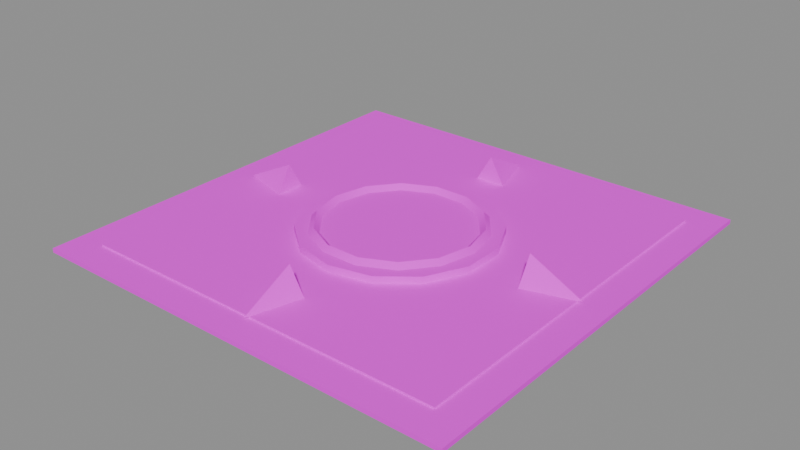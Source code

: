 # Source: PR_Building_Odeme.blend  (saved by Blender 5.2.45; exported with 4.5.12 LTS)
import bpy
from mathutils import Matrix  # noqa: F401  (used for matrix-valued properties, if any)

bpy.ops.wm.read_factory_settings(use_empty=True)
scene = bpy.context.scene
scene.name = 'Scene'

# ---- images (referenced by path relative to the original .blend; pixels are not part of the script)
import os
ASSET_DIR = os.environ.get("B2B_ASSET_DIR", "")  # directory of the original .blend (textures are referenced by path, not embedded)
HERE = os.path.dirname(os.path.abspath(__file__))  # packed textures are extracted next to this script under _unpacked/

def load_image(name, relpath, width, height, colorspace="sRGB"):
    """Load a texture the original file referenced (path relative to the .blend, or extracted next to this script)."""
    p = next((c for c in (os.path.join(HERE, relpath), os.path.join(ASSET_DIR, relpath)) if relpath and os.path.exists(c)), "")
    if p:
        img = bpy.data.images.load(p, check_existing=True)
        img.name = name
    else:  # same state as the original file: an image datablock whose file is absent (Cycles renders it pink)
        img = bpy.data.images.new(name, width, height)
        img.source = "FILE"
        img.filepath = "//" + (relpath or name)
    img.colorspace_settings.name = colorspace
    return img
img_t_palette_main = load_image('T_Palette_Main', 'T_Palette_Main.png', 1024, 1024, 'sRGB')

# ---- materials (node trees are filled in below, after node groups)
mat_m_palette = bpy.data.materials.new('M_Palette')

# ---- material node trees
mat_m_palette.use_nodes = True; mat_m_palette.node_tree.nodes.clear()
_N = mat_m_palette.node_tree.nodes; _L = mat_m_palette.node_tree.links
n0 = _N.new('ShaderNodeBsdfPrincipled'); n0.name = 'Principled BSDF'; n0.location = (-200, 100)
n0.inputs[2].default_value = 0.75
n0.inputs[10].default_value = 0.005
n0.inputs[13].default_value = 0.2
n1 = _N.new('ShaderNodeOutputMaterial'); n1.name = 'Material Output'; n1.location = (200, 100)
n2 = _N.new('ShaderNodeTexImage'); n2.name = 'Image Texture'; n2.location = (0, 0)
n2.image = img_t_palette_main
n2.interpolation = 'Closest'
_L.new(n0.outputs[0], n1.inputs[0])
_L.new(n2.outputs[0], n0.inputs[0])
n1.is_active_output = True

# ---- meshes
me_pr_building_odeme = bpy.data.meshes.new('PR_Building_Odeme')
me_pr_building_odeme.from_pydata([(-0.5, -0.5, 0.0), (-0.5, -0.5, 0.01), (-0.5, 0.5, 0.0), (-0.5, 0.5, 0.01), (0.5, -0.5, 0.0), (0.5, -0.5, 0.01), (0.5, 0.5, 0.0), (0.5, 0.5, 0.01), (-0.43, -0.43, 0.004), (-0.43, -0.43, 0.014), (-0.43, 0.43, 0.004), (-0.43, 0.43, 0.014), (0.43, -0.43, 0.004), (0.43, -0.43, 0.014), (0.43, 0.43, 0.004), (0.43, 0.43, 0.014), (0.0, 0.22, 0.01), (0.0, 0.22, 0.03), (0.09545, 0.1982, 0.01), (0.09545, 0.1982, 0.03), (0.172, 0.1372, 0.01), (0.172, 0.1372, 0.03), (0.2145, 0.04895, 0.01), (0.2145, 0.04895, 0.03), (0.2145, -0.04895, 0.01), (0.2145, -0.04895, 0.03), (0.172, -0.1372, 0.01), (0.172, -0.1372, 0.03), (0.09545, -0.1982, 0.01), (0.09545, -0.1982, 0.03), (0.0, -0.22, 0.01), (0.0, -0.22, 0.03), (-0.09545, -0.1982, 0.01), (-0.09545, -0.1982, 0.03), (-0.172, -0.1372, 0.01), (-0.172, -0.1372, 0.03), (-0.2145, -0.04895, 0.01), (-0.2145, -0.04895, 0.03), (-0.2145, 0.04895, 0.01), (-0.2145, 0.04895, 0.03), (-0.172, 0.1372, 0.01), (-0.172, 0.1372, 0.03), (-0.09545, 0.1982, 0.01), (-0.09545, 0.1982, 0.03), (0.192, 0.0, 0.03), (0.18, 0.0, 0.042), (0.168, 0.0, 0.03), (0.18, 0.0, 0.018), (0.173, 0.08331, 0.03), (0.1622, 0.0781, 0.042), (0.1514, 0.07289, 0.03), (0.1622, 0.0781, 0.018), (0.1197, 0.1501, 0.03), (0.1122, 0.1407, 0.042), (0.1047, 0.1313, 0.03), (0.1122, 0.1407, 0.018), (0.04272, 0.1872, 0.03), (0.04005, 0.1755, 0.042), (0.03738, 0.1638, 0.03), (0.04005, 0.1755, 0.018), (-0.04272, 0.1872, 0.03), (-0.04005, 0.1755, 0.042), (-0.03738, 0.1638, 0.03), (-0.04005, 0.1755, 0.018), (-0.1197, 0.1501, 0.03), (-0.1122, 0.1407, 0.042), (-0.1047, 0.1313, 0.03), (-0.1122, 0.1407, 0.018), (-0.173, 0.08331, 0.03), (-0.1622, 0.0781, 0.042), (-0.1514, 0.07289, 0.03), (-0.1622, 0.0781, 0.018), (-0.192, 1.679e-08, 0.03), (-0.18, 1.574e-08, 0.042), (-0.168, 1.469e-08, 0.03), (-0.18, 1.574e-08, 0.018), (-0.173, -0.08331, 0.03), (-0.1622, -0.0781, 0.042), (-0.1514, -0.07289, 0.03), (-0.1622, -0.0781, 0.018), (-0.1197, -0.1501, 0.03), (-0.1122, -0.1407, 0.042), (-0.1047, -0.1313, 0.03), (-0.1122, -0.1407, 0.018), (-0.04272, -0.1872, 0.03), (-0.04005, -0.1755, 0.042), (-0.03738, -0.1638, 0.03), (-0.04005, -0.1755, 0.018), (0.04272, -0.1872, 0.03), (0.04005, -0.1755, 0.042), (0.03738, -0.1638, 0.03), (0.04005, -0.1755, 0.018), (0.1197, -0.1501, 0.03), (0.1122, -0.1407, 0.042), (0.1047, -0.1313, 0.03), (0.1122, -0.1407, 0.018), (0.173, -0.08331, 0.03), (0.1622, -0.0781, 0.042), (0.1514, -0.07289, 0.03), (0.1622, -0.0781, 0.018), (0.32, -2.623e-09, 0.075), (0.32, 0.05196, -0.015), (0.32, -0.05196, -0.015), (0.44, 2.623e-09, 0.015), (5.245e-09, 0.32, 0.075), (-0.05196, 0.32, -0.015), (0.05196, 0.32, -0.015), (-5.245e-09, 0.44, 0.015), (-0.32, 7.155e-10, 0.075), (-0.32, -0.05196, -0.015), (-0.32, 0.05196, -0.015), (-0.44, -7.155e-10, 0.015), (-1.049e-08, -0.32, 0.075), (0.05196, -0.32, -0.015), (-0.05196, -0.32, -0.015), (1.049e-08, -0.44, 0.015)], [], [(0, 1, 3, 2), (2, 3, 7, 6), (6, 7, 5, 4), (4, 5, 1, 0), (2, 6, 4, 0), (7, 3, 1, 5), (8, 9, 11, 10), (10, 11, 15, 14), (14, 15, 13, 12), (12, 13, 9, 8), (10, 14, 12, 8), (15, 11, 9, 13), (16, 17, 19, 18), (18, 19, 21, 20), (20, 21, 23, 22), (22, 23, 25, 24), (24, 25, 27, 26), (26, 27, 29, 28), (28, 29, 31, 30), (30, 31, 33, 32), (32, 33, 35, 34), (34, 35, 37, 36), (36, 37, 39, 38), (38, 39, 41, 40), (19, 17, 43, 41, 39, 37, 35, 33, 31, 29, 27, 25, 23, 21), (40, 41, 43, 42), (42, 43, 17, 16), (16, 18, 20, 22, 24, 26, 28, 30, 32, 34, 36, 38, 40, 42), (44, 48, 49, 45), (45, 49, 50, 46), (46, 50, 51, 47), (47, 51, 48, 44), (48, 52, 53, 49), (49, 53, 54, 50), (50, 54, 55, 51), (51, 55, 52, 48), (52, 56, 57, 53), (53, 57, 58, 54), (54, 58, 59, 55), (55, 59, 56, 52), (56, 60, 61, 57), (57, 61, 62, 58), (58, 62, 63, 59), (59, 63, 60, 56), (60, 64, 65, 61), (61, 65, 66, 62), (62, 66, 67, 63), (63, 67, 64, 60), (64, 68, 69, 65), (65, 69, 70, 66), (66, 70, 71, 67), (67, 71, 68, 64), (68, 72, 73, 69), (69, 73, 74, 70), (70, 74, 75, 71), (71, 75, 72, 68), (72, 76, 77, 73), (73, 77, 78, 74), (74, 78, 79, 75), (75, 79, 76, 72), (76, 80, 81, 77), (77, 81, 82, 78), (78, 82, 83, 79), (79, 83, 80, 76), (80, 84, 85, 81), (81, 85, 86, 82), (82, 86, 87, 83), (83, 87, 84, 80), (84, 88, 89, 85), (85, 89, 90, 86), (86, 90, 91, 87), (87, 91, 88, 84), (88, 92, 93, 89), (89, 93, 94, 90), (90, 94, 95, 91), (91, 95, 92, 88), (92, 96, 97, 93), (93, 97, 98, 94), (94, 98, 99, 95), (95, 99, 96, 92), (96, 44, 45, 97), (97, 45, 46, 98), (98, 46, 47, 99), (99, 47, 44, 96), (100, 103, 101), (100, 101, 102), (101, 103, 102), (102, 103, 100), (104, 107, 105), (104, 105, 106), (105, 107, 106), (106, 107, 104), (108, 111, 109), (108, 109, 110), (109, 111, 110), (110, 111, 108), (112, 115, 113), (112, 113, 114), (113, 115, 114), (114, 115, 112)])
me_pr_building_odeme.polygons.foreach_set('use_smooth', [True] * 100)
_k = set([(0, 1), (0, 2), (0, 4), (1, 3), (1, 5), (2, 3), (2, 6), (3, 7), (4, 5), (4, 6), (5, 7), (6, 7), (8, 9), (8, 10), (8, 12), (9, 11), (9, 13), (10, 11), (10, 14), (11, 15), (12, 13), (12, 14), (13, 15), (14, 15), (16, 18), (16, 42), (17, 19), (17, 43), (18, 20), (19, 21), (20, 22), (21, 23), (22, 24), (23, 25), (24, 26), (25, 27), (26, 28), (27, 29), (28, 30), (29, 31), (30, 32), (31, 33), (32, 34), (33, 35), (34, 36), (35, 37), (36, 38), (37, 39), (38, 40), (39, 41), (40, 42), (41, 43), (44, 48), (44, 96), (45, 49), (45, 97), (46, 50), (46, 98), (47, 51), (47, 99), (48, 52), (49, 53), (50, 54), (51, 55), (52, 56), (53, 57), (54, 58), (55, 59), (56, 60), (57, 61), (58, 62), (59, 63), (60, 64), (61, 65), (62, 66), (63, 67), (64, 68), (65, 69), (66, 70), (67, 71), (68, 72), (69, 73), (70, 74), (71, 75), (72, 76), (73, 77), (74, 78), (75, 79), (76, 80), (77, 81), (78, 82), (79, 83), (80, 84), (81, 85), (82, 86), (83, 87), (84, 88), (85, 89), (86, 90), (87, 91), (88, 92), (89, 93), (90, 94), (91, 95), (92, 96), (93, 97), (94, 98), (95, 99), (100, 101), (100, 102), (100, 103), (101, 102), (101, 103), (102, 103), (104, 105), (104, 106), (104, 107), (105, 106), (105, 107), (106, 107), (108, 109), (108, 110), (108, 111), (109, 110), (109, 111), (110, 111), (112, 113), (112, 114), (112, 115), (113, 114), (113, 115), (114, 115)])
me_pr_building_odeme.attributes.new('sharp_edge', 'BOOLEAN', 'EDGE').data.foreach_set('value', [ (min(e.vertices), max(e.vertices)) in _k for e in me_pr_building_odeme.edges])
_uv = me_pr_building_odeme.uv_layers.new(name='UVMap')
_uv.uv.foreach_set('vector', [0.7188, 0.9688, 0.7188, 0.9688, 0.7188, 0.9688, 0.7188, 0.9688, 0.7188, 0.9688, 0.7188, 0.9688, 0.7188, 0.9688, 0.7188, 0.9688, 0.7188, 0.9688, 0.7188, 0.9688, 0.7188, 0.9688, 0.7188, 0.9688, 0.7188, 0.9688, 0.7188, 0.9688, 0.7188, 0.9688, 0.7188, 0.9688, 0.7188, 0.9688, 0.7188, 0.9688, 0.7188, 0.9688, 0.7188, 0.9688, 0.7188, 0.9688, 0.7188, 0.9688, 0.7188, 0.9688, 0.7188, 0.9688, 0.03125, 0.9688, 0.03125, 0.9688, 0.03125, 0.9688, 0.03125, 0.9688, 0.03125, 0.9688, 0.03125, 0.9688, 0.03125, 0.9688, 0.03125, 0.9688, 0.03125, 0.9688, 0.03125, 0.9688, 0.03125, 0.9688, 0.03125, 0.9688, 0.03125, 0.9688, 0.03125, 0.9688, 0.03125, 0.9688, 0.03125, 0.9688, 0.03125, 0.9688, 0.03125, 0.9688, 0.03125, 0.9688, 0.03125, 0.9688, 0.03125, 0.9688, 0.03125, 0.9688, 0.03125, 0.9688, 0.03125, 0.9688, 0.7188, 0.9688, 0.7188, 0.9688, 0.7188, 0.9688, 0.7188, 0.9688, 0.7188, 0.9688, 0.7188, 0.9688, 0.7188, 0.9688, 0.7188, 0.9688, 0.7188, 0.9688, 0.7188, 0.9688, 0.7188, 0.9688, 0.7188, 0.9688, 0.7188, 0.9688, 0.7188, 0.9688, 0.7188, 0.9688, 0.7188, 0.9688, 0.7188, 0.9688, 0.7188, 0.9688, 0.7188, 0.9688, 0.7188, 0.9688, 0.7188, 0.9688, 0.7188, 0.9688, 0.7188, 0.9688, 0.7188, 0.9688, 0.7188, 0.9688, 0.7188, 0.9688, 0.7188, 0.9688, 0.7188, 0.9688, 0.7188, 0.9688, 0.7188, 0.9688, 0.7188, 0.9688, 0.7188, 0.9688, 0.7188, 0.9688, 0.7188, 0.9688, 0.7188, 0.9688, 0.7188, 0.9688, 0.7188, 0.9688, 0.7188, 0.9688, 0.7188, 0.9688, 0.7188, 0.9688, 0.7188, 0.9688, 0.7188, 0.9688, 0.7188, 0.9688, 0.7188, 0.9688, 0.7188, 0.9688, 0.7188, 0.9688, 0.7188, 0.9688, 0.7188, 0.9688, 0.7188, 0.9688, 0.7188, 0.9688, 0.7188, 0.9688, 0.7188, 0.9688, 0.7188, 0.9688, 0.7188, 0.9688, 0.7188, 0.9688, 0.7188, 0.9688, 0.7188, 0.9688, 0.7188, 0.9688, 0.7188, 0.9688, 0.7188, 0.9688, 0.7188, 0.9688, 0.7188, 0.9688, 0.7188, 0.9688, 0.7188, 0.9688, 0.7188, 0.9688, 0.7188, 0.9688, 0.7188, 0.9688, 0.7188, 0.9688, 0.7188, 0.9688, 0.7188, 0.9688, 0.7188, 0.9688, 0.7188, 0.9688, 0.7188, 0.9688, 0.7188, 0.9688, 0.7188, 0.9688, 0.7188, 0.9688, 0.7188, 0.9688, 0.7188, 0.9688, 0.7188, 0.9688, 0.7188, 0.9688, 0.7188, 0.9688, 0.7188, 0.9688, 0.7188, 0.9688, 0.7188, 0.9688, 0.4688, 0.8438, 0.4688, 0.8438, 0.4688, 0.8438, 0.4688, 0.8438, 0.4688, 0.8438, 0.4688, 0.8438, 0.4688, 0.8438, 0.4688, 0.8438, 0.4688, 0.8438, 0.4688, 0.8438, 0.4688, 0.8438, 0.4688, 0.8438, 0.4688, 0.8438, 0.4688, 0.8438, 0.4688, 0.8438, 0.4688, 0.8438, 0.4688, 0.8438, 0.4688, 0.8438, 0.4688, 0.8438, 0.4688, 0.8438, 0.4688, 0.8438, 0.4688, 0.8438, 0.4688, 0.8438, 0.4688, 0.8438, 0.4688, 0.8438, 0.4688, 0.8438, 0.4688, 0.8438, 0.4688, 0.8438, 0.4688, 0.8438, 0.4688, 0.8438, 0.4688, 0.8438, 0.4688, 0.8438, 0.4688, 0.8438, 0.4688, 0.8438, 0.4688, 0.8438, 0.4688, 0.8438, 0.4688, 0.8438, 0.4688, 0.8438, 0.4688, 0.8438, 0.4688, 0.8438, 0.4688, 0.8438, 0.4688, 0.8438, 0.4688, 0.8438, 0.4688, 0.8438, 0.4688, 0.8438, 0.4688, 0.8438, 0.4688, 0.8438, 0.4688, 0.8438, 0.4688, 0.8438, 0.4688, 0.8438, 0.4688, 0.8438, 0.4688, 0.8438, 0.4688, 0.8438, 0.4688, 0.8438, 0.4688, 0.8438, 0.4688, 0.8438, 0.4688, 0.8438, 0.4688, 0.8438, 0.4688, 0.8438, 0.4688, 0.8438, 0.4688, 0.8438, 0.4688, 0.8438, 0.4688, 0.8438, 0.4688, 0.8438, 0.4688, 0.8438, 0.4688, 0.8438, 0.4688, 0.8438, 0.4688, 0.8438, 0.4688, 0.8438, 0.4688, 0.8438, 0.4688, 0.8438, 0.4688, 0.8438, 0.4688, 0.8438, 0.4688, 0.8438, 0.4688, 0.8438, 0.4688, 0.8438, 0.4688, 0.8438, 0.4688, 0.8438, 0.4688, 0.8438, 0.4688, 0.8438, 0.4688, 0.8438, 0.4688, 0.8438, 0.4688, 0.8438, 0.4688, 0.8438, 0.4688, 0.8438, 0.4688, 0.8438, 0.4688, 0.8438, 0.4688, 0.8438, 0.4688, 0.8438, 0.4688, 0.8438, 0.4688, 0.8438, 0.4688, 0.8438, 0.4688, 0.8438, 0.4688, 0.8438, 0.4688, 0.8438, 0.4688, 0.8438, 0.4688, 0.8438, 0.4688, 0.8438, 0.4688, 0.8438, 0.4688, 0.8438, 0.4688, 0.8438, 0.4688, 0.8438, 0.4688, 0.8438, 0.4688, 0.8438, 0.4688, 0.8438, 0.4688, 0.8438, 0.4688, 0.8438, 0.4688, 0.8438, 0.4688, 0.8438, 0.4688, 0.8438, 0.4688, 0.8438, 0.4688, 0.8438, 0.4688, 0.8438, 0.4688, 0.8438, 0.4688, 0.8438, 0.4688, 0.8438, 0.4688, 0.8438, 0.4688, 0.8438, 0.4688, 0.8438, 0.4688, 0.8438, 0.4688, 0.8438, 0.4688, 0.8438, 0.4688, 0.8438, 0.4688, 0.8438, 0.4688, 0.8438, 0.4688, 0.8438, 0.4688, 0.8438, 0.4688, 0.8438, 0.4688, 0.8438, 0.4688, 0.8438, 0.4688, 0.8438, 0.4688, 0.8438, 0.4688, 0.8438, 0.4688, 0.8438, 0.4688, 0.8438, 0.4688, 0.8438, 0.4688, 0.8438, 0.4688, 0.8438, 0.4688, 0.8438, 0.4688, 0.8438, 0.4688, 0.8438, 0.4688, 0.8438, 0.4688, 0.8438, 0.4688, 0.8438, 0.4688, 0.8438, 0.4688, 0.8438, 0.4688, 0.8438, 0.4688, 0.8438, 0.4688, 0.8438, 0.4688, 0.8438, 0.4688, 0.8438, 0.4688, 0.8438, 0.4688, 0.8438, 0.4688, 0.8438, 0.4688, 0.8438, 0.4688, 0.8438, 0.4688, 0.8438, 0.4688, 0.8438, 0.4688, 0.8438, 0.4688, 0.8438, 0.4688, 0.8438, 0.4688, 0.8438, 0.4688, 0.8438, 0.4688, 0.8438, 0.4688, 0.8438, 0.4688, 0.8438, 0.4688, 0.8438, 0.4688, 0.8438, 0.4688, 0.8438, 0.4688, 0.8438, 0.4688, 0.8438, 0.4688, 0.8438, 0.4688, 0.8438, 0.4688, 0.8438, 0.4688, 0.8438, 0.4688, 0.8438, 0.4688, 0.8438, 0.4688, 0.8438, 0.4688, 0.8438, 0.4688, 0.8438, 0.4688, 0.8438, 0.4688, 0.8438, 0.4688, 0.8438, 0.4688, 0.8438, 0.4688, 0.8438, 0.4688, 0.8438, 0.4688, 0.8438, 0.4688, 0.8438, 0.4688, 0.8438, 0.4688, 0.8438, 0.4688, 0.8438, 0.4688, 0.8438, 0.4688, 0.8438, 0.4688, 0.8438, 0.4688, 0.8438, 0.4688, 0.8438, 0.4688, 0.8438, 0.4688, 0.8438, 0.4688, 0.8438, 0.4688, 0.8438, 0.4688, 0.8438, 0.4688, 0.8438, 0.4688, 0.8438, 0.4688, 0.8438, 0.4688, 0.8438, 0.4688, 0.8438, 0.4688, 0.8438, 0.4688, 0.8438, 0.4688, 0.8438, 0.4688, 0.8438, 0.4688, 0.8438, 0.4688, 0.8438, 0.4688, 0.8438, 0.4688, 0.8438, 0.4688, 0.8438, 0.4688, 0.8438, 0.4688, 0.8438, 0.4688, 0.8438, 0.4688, 0.8438, 0.4688, 0.8438, 0.4688, 0.8438, 0.4688, 0.8438, 0.4688, 0.8438, 0.4688, 0.8438, 0.7188, 0.9688, 0.7188, 0.9688, 0.7188, 0.9688, 0.7188, 0.9688, 0.7188, 0.9688, 0.7188, 0.9688, 0.7188, 0.9688, 0.7188, 0.9688, 0.7188, 0.9688, 0.7188, 0.9688, 0.7188, 0.9688, 0.7188, 0.9688, 0.7188, 0.9688, 0.7188, 0.9688, 0.7188, 0.9688, 0.7188, 0.9688, 0.7188, 0.9688, 0.7188, 0.9688, 0.7188, 0.9688, 0.7188, 0.9688, 0.7188, 0.9688, 0.7188, 0.9688, 0.7188, 0.9688, 0.7188, 0.9688, 0.7188, 0.9688, 0.7188, 0.9688, 0.7188, 0.9688, 0.7188, 0.9688, 0.7188, 0.9688, 0.7188, 0.9688, 0.7188, 0.9688, 0.7188, 0.9688, 0.7188, 0.9688, 0.7188, 0.9688, 0.7188, 0.9688, 0.7188, 0.9688, 0.7188, 0.9688, 0.7188, 0.9688, 0.7188, 0.9688, 0.7188, 0.9688, 0.7188, 0.9688, 0.7188, 0.9688, 0.7188, 0.9688, 0.7188, 0.9688, 0.7188, 0.9688, 0.7188, 0.9688, 0.7188, 0.9688, 0.7188, 0.9688])
me_pr_building_odeme.materials.append(mat_m_palette)
me_pr_building_odeme.update()

# ---- objects
ob_pr_building_odeme = bpy.data.objects.new('PR_Building_Odeme', me_pr_building_odeme)

# ---- transforms, parenting, visibility, modifiers, constraints
ob_pr_building_odeme.location = (0.0, 0.0, 0.0)

# ---- collection membership
scene.collection.objects.link(ob_pr_building_odeme)

# ---- scene / render settings (as saved in the file)
scene.frame_start = 1; scene.frame_end = 250; scene.frame_set(1)
scene.render.engine = 'BLENDER_EEVEE_NEXT'
scene.render.bake_bias = 0.0
scene.render.bake_samples = 0
scene.render.compositor_device = 'GPU'
scene.eevee.use_volume_custom_range = False
scene.eevee.fast_gi_thickness_near = 0.1
scene.eevee.fast_gi_thickness_far = 0.0
scene.eevee.ray_tracing_options.screen_trace_thickness = 0.1
bpy.context.view_layer.update()

# ---- added for rendering (the .blend has no active camera and no usable light): camera, sun + grey world if the file has none
cam_auto = bpy.data.cameras.new('AutoCamera')
cam_auto.lens = 50.0
cam_auto.sensor_width = 36.0
cam_auto.clip_end = 1000.0
ob_auto_camera = bpy.data.objects.new('AutoCamera', cam_auto)
scene.collection.objects.link(ob_auto_camera)
ob_auto_camera.location = (1.31111, -1.57333, 1.07889)
ob_auto_camera.rotation_euler = (1.09748, -7.21219e-08, 0.694738)
scene.camera = ob_auto_camera
light_auto_sun = bpy.data.lights.new('AutoSun', 'SUN')
light_auto_sun.energy = 3.0
light_auto_sun.angle = 0.0523599
ob_auto_sun = bpy.data.objects.new('AutoSun', light_auto_sun)
scene.collection.objects.link(ob_auto_sun)
ob_auto_sun.rotation_euler = (0.872665, 0.174533, 0.523599)
if scene.world is None:
    world_auto = bpy.data.worlds.new('AutoWorld')
    world_auto.color = (0.3, 0.3, 0.3)
    scene.world = world_auto
bpy.context.view_layer.update()
